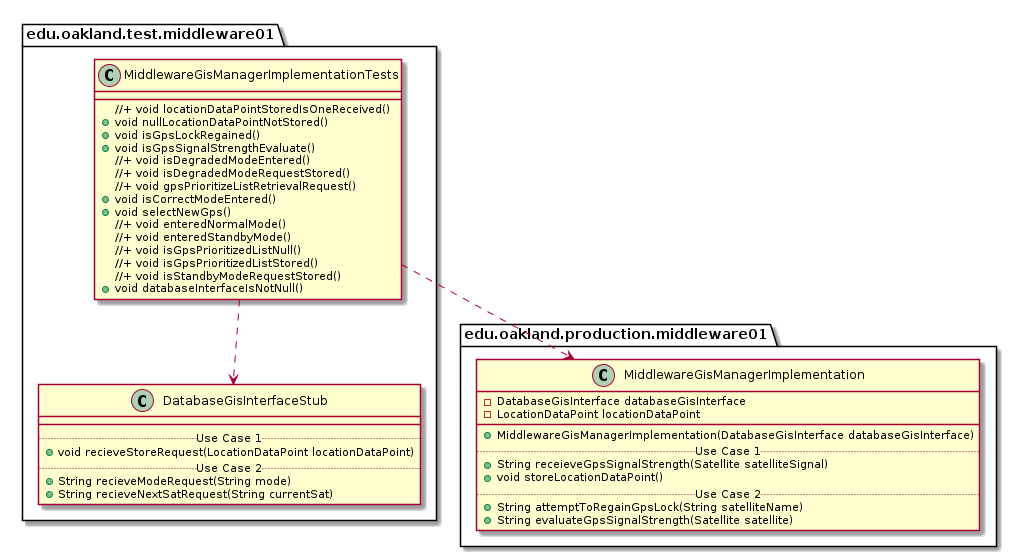

The diagram above was rendered by PlantUML. Its source (embedded in the PNG):
@startuml MiddlewareGisManagerImplementationTests_DirectDependencies


package edu.oakland.test.middleware01 {
  class MiddlewareGisManagerImplementationTests {
    //+ void locationDataPointStoredIsOneReceived()
    + void nullLocationDataPointNotStored()
    + void isGpsLockRegained()
    + void isGpsSignalStrengthEvaluate()
    //+ void isDegradedModeEntered()
    //+ void isDegradedModeRequestStored()
    //+ void gpsPrioritizeListRetrievalRequest()
    + void isCorrectModeEntered()
    + void selectNewGps()
    //+ void enteredNormalMode()
    //+ void enteredStandbyMode()
    //+ void isGpsPrioritizedListNull()
    //+ void isGpsPrioritizedListStored()
    //+ void isStandbyModeRequestStored()
    + void databaseInterfaceIsNotNull()
  }
}



package edu.oakland.test.middleware01 {
    class DatabaseGisInterfaceStub {
        __
        .. Use Case 1 ..
        + void recieveStoreRequest(LocationDataPoint locationDataPoint)
        .. Use Case 2 ..
        + String recieveModeRequest(String mode)
        + String recieveNextSatRequest(String currentSat)
    }
}

MiddlewareGisManagerImplementationTests ..> DatabaseGisInterfaceStub


package edu.oakland.production.middleware01 {
    class MiddlewareGisManagerImplementation {
        - DatabaseGisInterface databaseGisInterface
        - LocationDataPoint locationDataPoint
        __
        + MiddlewareGisManagerImplementation(DatabaseGisInterface databaseGisInterface)
        .. Use Case 1 ..
        + String receieveGpsSignalStrength(Satellite satelliteSignal)
        + void storeLocationDataPoint()
        .. Use Case 2 ..
        + String attemptToRegainGpsLock(String satelliteName)
        + String evaluateGpsSignalStrength(Satellite satellite)
    }
}

MiddlewareGisManagerImplementationTests ..> MiddlewareGisManagerImplementation



@enduml